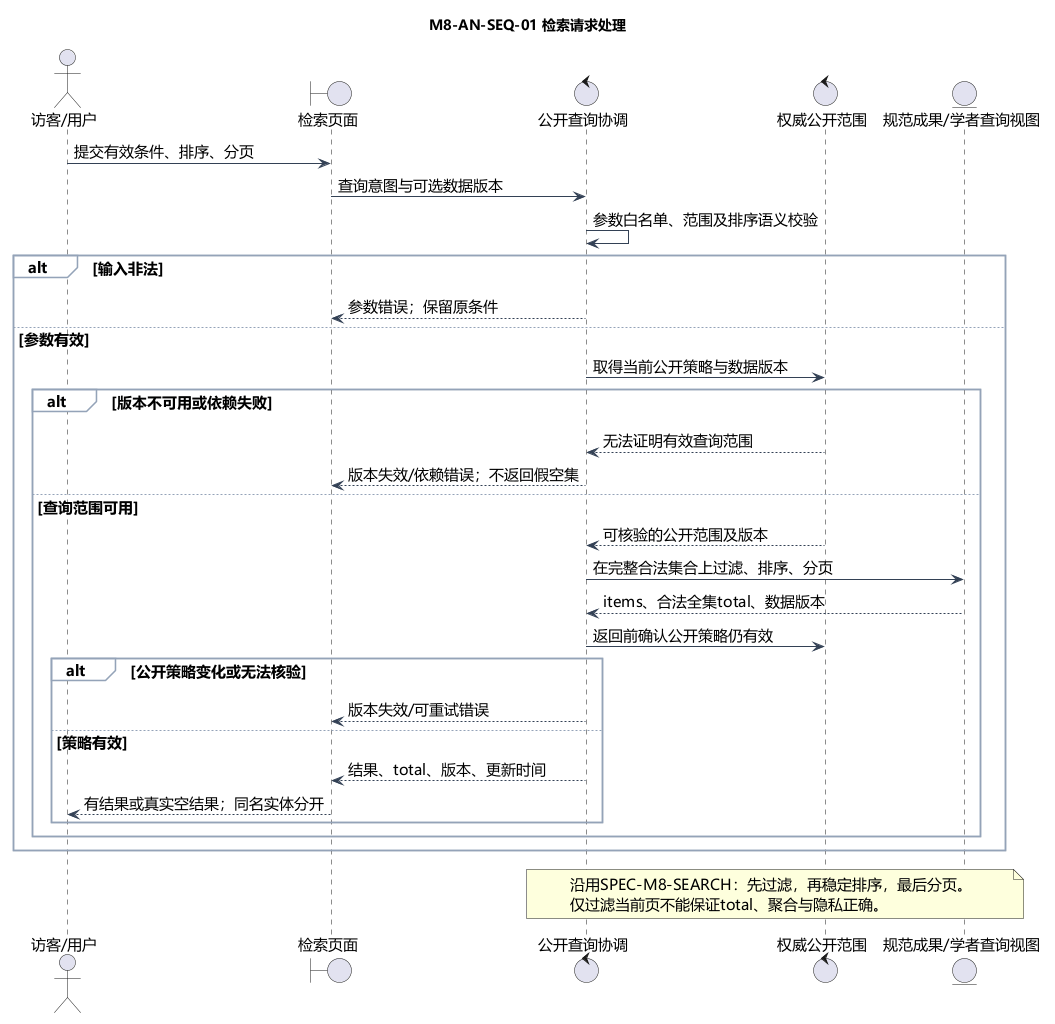

The diagram above was rendered by PlantUML. Its source (embedded in the PNG):
@startuml
!pragma layout smetana
skinparam defaultFontName Microsoft YaHei
skinparam defaultFontSize 15
skinparam shadowing false
skinparam backgroundColor white
skinparam ArrowColor #334155
skinparam classBackgroundColor #EFF6FF
skinparam classBorderColor #38689A
skinparam sequenceParticipantBackgroundColor #EFF6FF
skinparam sequenceGroupBackgroundColor #F8FAFC
skinparam sequenceGroupBorderColor #94A3B8
hide empty members
title M8-AN-SEQ-01 检索请求处理
actor "访客/用户" as U
boundary "检索页面" as P
control "公开查询协调" as C
control "权威公开范围" as V
entity "规范成果/学者查询视图" as Q
U -> P : 提交有效条件、排序、分页
P -> C : 查询意图与可选数据版本
C -> C : 参数白名单、范围及排序语义校验
alt 输入非法
 C --> P : 参数错误；保留原条件
else 参数有效
 C -> V : 取得当前公开策略与数据版本
 alt 版本不可用或依赖失败
  V --> C : 无法证明有效查询范围
  C --> P : 版本失效/依赖错误；不返回假空集
 else 查询范围可用
  V --> C : 可核验的公开范围及版本
  C -> Q : 在完整合法集合上过滤、排序、分页
  Q --> C : items、合法全集total、数据版本
  C -> V : 返回前确认公开策略仍有效
  alt 公开策略变化或无法核验
   C --> P : 版本失效/可重试错误
  else 策略有效
   C --> P : 结果、total、版本、更新时间
   P --> U : 有结果或真实空结果；同名实体分开
  end
 end
end
note over C,Q
 沿用SPEC-M8-SEARCH：先过滤，再稳定排序，最后分页。
 仅过滤当前页不能保证total、聚合与隐私正确。
end note
@enduml